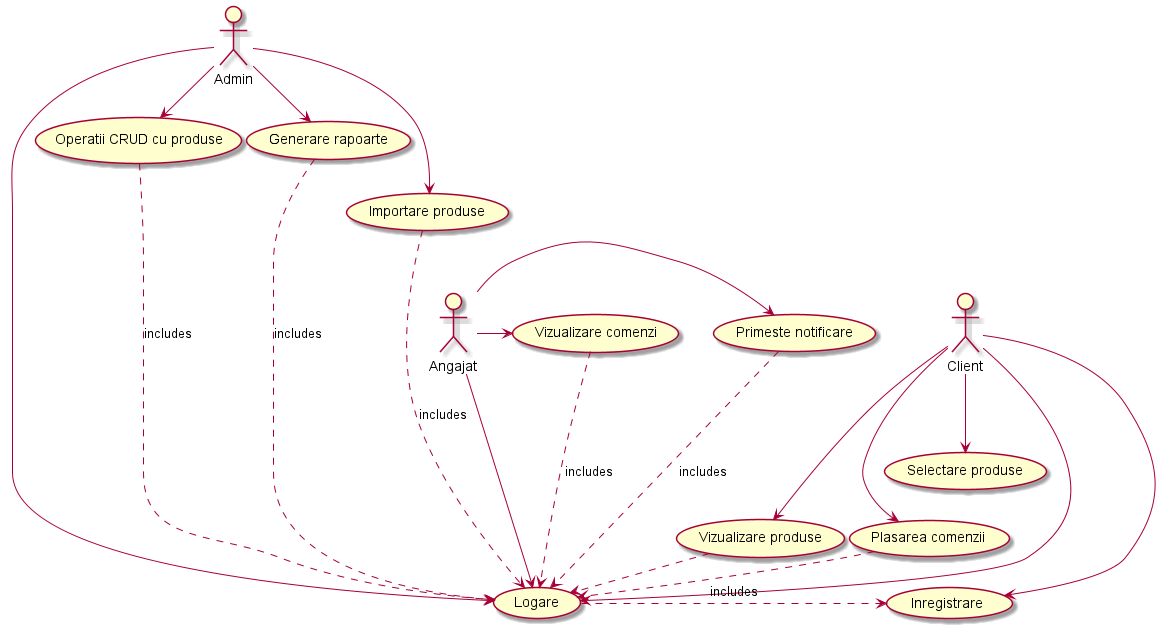

The diagram above was rendered by PlantUML. Its source (embedded in the PNG):
@startuml

Admin -> (Logare)
Admin --> (Importare produse)
Admin -> (Operatii CRUD cu produse)
Admin -> (Generare rapoarte)

(Importare produse)         ....> (Logare) :includes
(Operatii CRUD cu produse)  ....> (Logare) :includes
(Generare rapoarte)         ....> (Logare) :includes

Angajat -> (Logare)
Angajat -> (Primeste notificare)
Angajat -> (Vizualizare comenzi)

(Primeste notificare)   ...> (Logare) :includes
(Vizualizare comenzi)   ...> (Logare) :includes

Client ---> (Logare)
Client --> (Inregistrare)
Client --> (Vizualizare produse)
Client --> (Selectare produse)
Client --> (Plasarea comenzii)

(Logare)               .> (Inregistrare) :includes
(Vizualizare produse)  .> (Logare) :includes
(Plasarea comenzii)    .> (Logare) :includes

@enduml